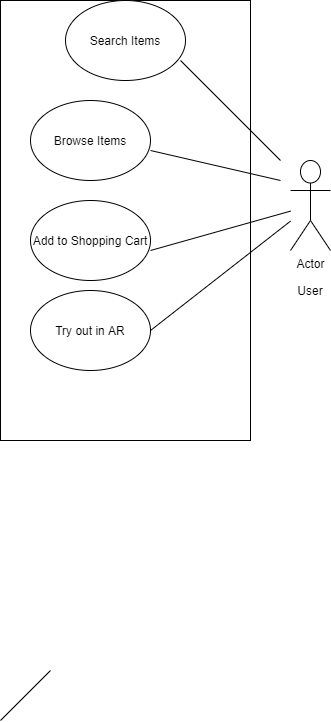

The diagram above was exported from draw.io. Its source (the exported page's mxGraphModel, read from the mxfile embedded in the PNG):
<mxGraphModel dx="1108" dy="433" grid="1" gridSize="10" guides="1" tooltips="1" connect="1" arrows="1" fold="1" page="1" pageScale="1" pageWidth="827" pageHeight="1169" math="0" shadow="0">
  <root>
    <object label="" id="0">
      <mxCell />
    </object>
    <mxCell id="1" parent="0" />
    <mxCell id="yyhsR3DjnxB6ofU2hZhR-2" value="" style="rounded=0;whiteSpace=wrap;html=1;" vertex="1" parent="1">
      <mxGeometry x="30" y="50" width="250" height="440" as="geometry" />
    </mxCell>
    <mxCell id="yyhsR3DjnxB6ofU2hZhR-3" value="Search Items" style="ellipse;whiteSpace=wrap;html=1;" vertex="1" parent="1">
      <mxGeometry x="95" y="50" width="120" height="80" as="geometry" />
    </mxCell>
    <mxCell id="yyhsR3DjnxB6ofU2hZhR-4" value="Browse Items" style="ellipse;whiteSpace=wrap;html=1;" vertex="1" parent="1">
      <mxGeometry x="60" y="150" width="120" height="80" as="geometry" />
    </mxCell>
    <mxCell id="yyhsR3DjnxB6ofU2hZhR-5" value="Add to Shopping Cart" style="ellipse;whiteSpace=wrap;html=1;" vertex="1" parent="1">
      <mxGeometry x="60" y="250" width="120" height="80" as="geometry" />
    </mxCell>
    <mxCell id="yyhsR3DjnxB6ofU2hZhR-6" value="Try out in AR" style="ellipse;whiteSpace=wrap;html=1;" vertex="1" parent="1">
      <mxGeometry x="60" y="340" width="120" height="80" as="geometry" />
    </mxCell>
    <mxCell id="yyhsR3DjnxB6ofU2hZhR-8" value="Actor" style="shape=umlActor;verticalLabelPosition=bottom;labelBackgroundColor=#ffffff;verticalAlign=top;html=1;outlineConnect=0;" vertex="1" parent="1">
      <mxGeometry x="320" y="210" width="40" height="90" as="geometry" />
    </mxCell>
    <mxCell id="yyhsR3DjnxB6ofU2hZhR-11" value="" style="endArrow=none;html=1;" edge="1" parent="1" target="yyhsR3DjnxB6ofU2hZhR-8">
      <mxGeometry width="50" height="50" relative="1" as="geometry">
        <mxPoint x="180" y="380" as="sourcePoint" />
        <mxPoint x="290" y="360" as="targetPoint" />
      </mxGeometry>
    </mxCell>
    <mxCell id="yyhsR3DjnxB6ofU2hZhR-12" value="" style="endArrow=none;html=1;" edge="1" parent="1" target="yyhsR3DjnxB6ofU2hZhR-8">
      <mxGeometry width="50" height="50" relative="1" as="geometry">
        <mxPoint x="180" y="300" as="sourcePoint" />
        <mxPoint x="230" y="250" as="targetPoint" />
      </mxGeometry>
    </mxCell>
    <mxCell id="yyhsR3DjnxB6ofU2hZhR-13" value="" style="endArrow=none;html=1;" edge="1" parent="1">
      <mxGeometry width="50" height="50" relative="1" as="geometry">
        <mxPoint x="180" y="200" as="sourcePoint" />
        <mxPoint x="310" y="230" as="targetPoint" />
      </mxGeometry>
    </mxCell>
    <mxCell id="yyhsR3DjnxB6ofU2hZhR-14" value="" style="endArrow=none;html=1;" edge="1" parent="1">
      <mxGeometry width="50" height="50" relative="1" as="geometry">
        <mxPoint x="210" y="110" as="sourcePoint" />
        <mxPoint x="310" y="210" as="targetPoint" />
      </mxGeometry>
    </mxCell>
    <mxCell id="yyhsR3DjnxB6ofU2hZhR-15" value="" style="endArrow=none;html=1;" edge="1" parent="1">
      <mxGeometry width="50" height="50" relative="1" as="geometry">
        <mxPoint x="30" y="770" as="sourcePoint" />
        <mxPoint x="80" y="720" as="targetPoint" />
      </mxGeometry>
    </mxCell>
    <mxCell id="yyhsR3DjnxB6ofU2hZhR-18" value="User" style="text;html=1;strokeColor=none;fillColor=none;align=center;verticalAlign=middle;whiteSpace=wrap;rounded=0;" vertex="1" parent="1">
      <mxGeometry x="320" y="330" width="40" height="20" as="geometry" />
    </mxCell>
  </root>
</mxGraphModel>